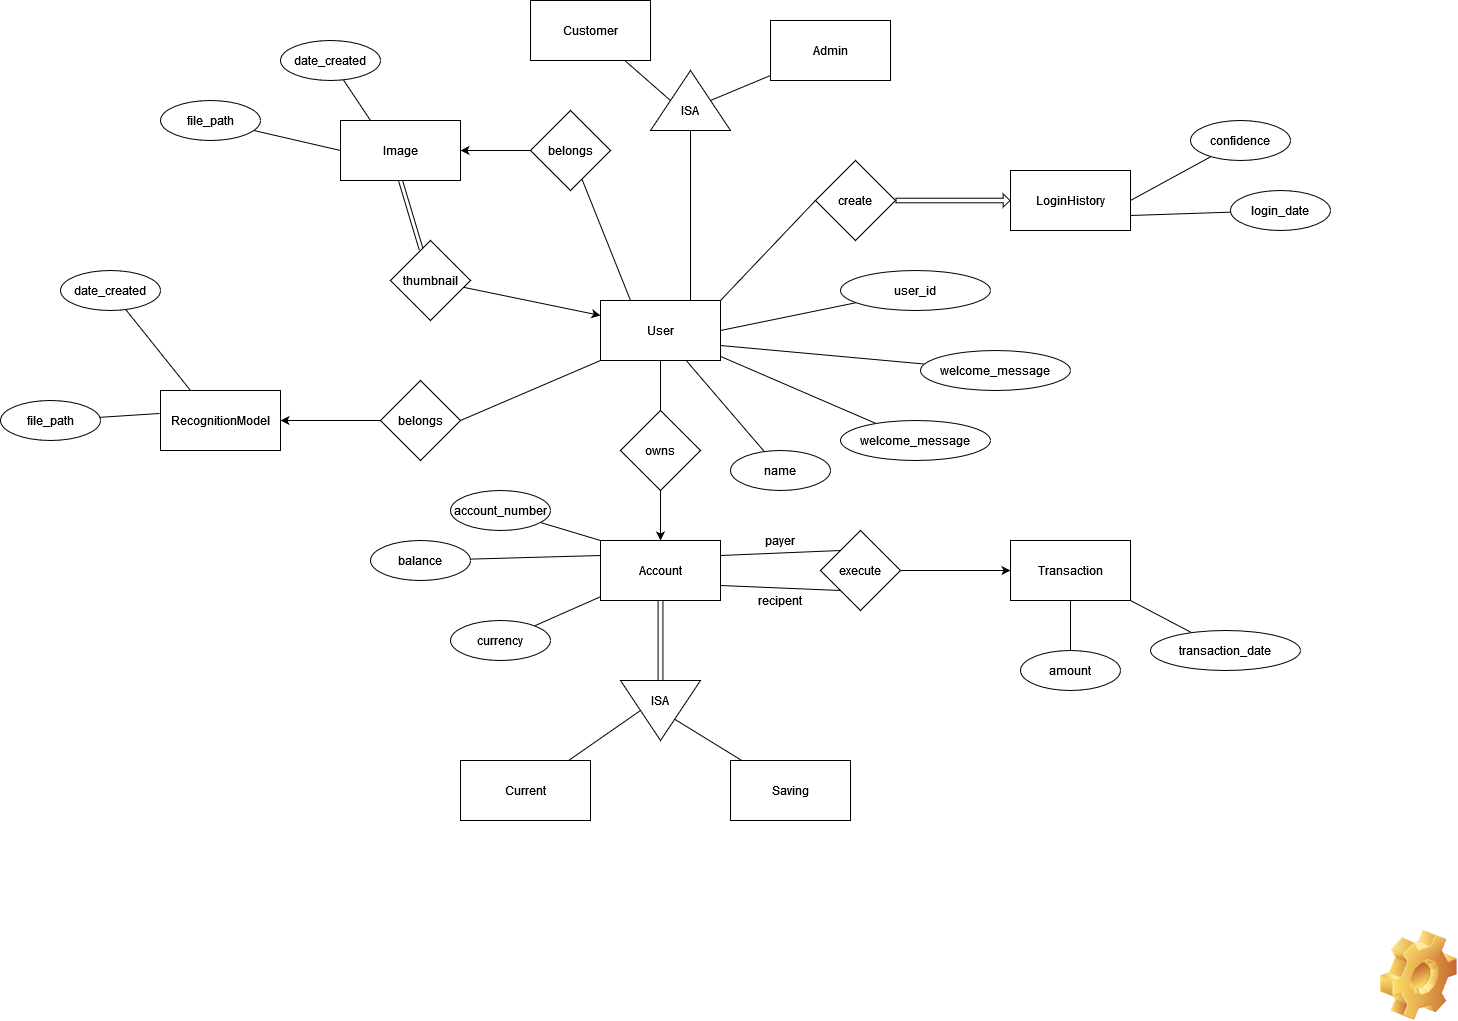

The diagram above was exported from draw.io. Its source (the exported page's mxGraphModel, read from the mxfile embedded in the PNG):
<mxGraphModel dx="2272" dy="780" grid="1" gridSize="10" guides="1" tooltips="1" connect="1" arrows="1" fold="1" page="1" pageScale="1" pageWidth="850" pageHeight="1100" math="0" shadow="0" extFonts="Permanent Marker^https://fonts.googleapis.com/css?family=Permanent+Marker">
  <root>
    <mxCell id="0" />
    <mxCell id="1" parent="0" />
    <mxCell id="C-vyLk0tnHw3VtMMgP7b-1" value="" style="endArrow=none;startArrow=none;endFill=0;startFill=0;entryX=0;entryY=0.5;entryDx=0;entryDy=0;exitX=1;exitY=0;exitDx=0;exitDy=0;" parent="1" source="EaCpGWnDkav1etoi9cf8-12" target="EaCpGWnDkav1etoi9cf8-1" edge="1">
      <mxGeometry width="100" height="100" relative="1" as="geometry">
        <mxPoint x="70" y="370" as="sourcePoint" />
        <mxPoint x="280" y="830" as="targetPoint" />
      </mxGeometry>
    </mxCell>
    <mxCell id="EaCpGWnDkav1etoi9cf8-4" style="edgeStyle=none;rounded=0;orthogonalLoop=1;jettySize=auto;html=1;entryX=0;entryY=0.5;entryDx=0;entryDy=0;startArrow=none;startFill=0;endArrow=block;endFill=0;shape=flexArrow;width=4.571428571428571;endSize=1.9542857142857142;endWidth=7.673469387755103;" edge="1" parent="1" source="EaCpGWnDkav1etoi9cf8-1" target="EaCpGWnDkav1etoi9cf8-13">
      <mxGeometry relative="1" as="geometry" />
    </mxCell>
    <mxCell id="EaCpGWnDkav1etoi9cf8-1" value="create" style="rhombus;whiteSpace=wrap;html=1;" vertex="1" parent="1">
      <mxGeometry x="155" y="200" width="80" height="80" as="geometry" />
    </mxCell>
    <mxCell id="EaCpGWnDkav1etoi9cf8-7" style="edgeStyle=none;rounded=0;orthogonalLoop=1;jettySize=auto;html=1;entryX=1;entryY=0.75;entryDx=0;entryDy=0;startArrow=none;startFill=0;endArrow=none;endFill=0;" edge="1" parent="1" source="EaCpGWnDkav1etoi9cf8-6" target="EaCpGWnDkav1etoi9cf8-13">
      <mxGeometry relative="1" as="geometry" />
    </mxCell>
    <mxCell id="EaCpGWnDkav1etoi9cf8-6" value="login_date" style="ellipse;whiteSpace=wrap;html=1;" vertex="1" parent="1">
      <mxGeometry x="570" y="230" width="100" height="40" as="geometry" />
    </mxCell>
    <mxCell id="EaCpGWnDkav1etoi9cf8-9" style="edgeStyle=none;rounded=0;orthogonalLoop=1;jettySize=auto;html=1;startArrow=none;startFill=0;endArrow=none;endFill=0;" edge="1" parent="1" source="EaCpGWnDkav1etoi9cf8-8" target="EaCpGWnDkav1etoi9cf8-12">
      <mxGeometry relative="1" as="geometry">
        <mxPoint x="-10" y="410" as="targetPoint" />
      </mxGeometry>
    </mxCell>
    <mxCell id="EaCpGWnDkav1etoi9cf8-8" value="name" style="ellipse;whiteSpace=wrap;html=1;" vertex="1" parent="1">
      <mxGeometry x="70" y="490" width="100" height="40" as="geometry" />
    </mxCell>
    <mxCell id="EaCpGWnDkav1etoi9cf8-11" style="edgeStyle=none;rounded=0;orthogonalLoop=1;jettySize=auto;html=1;startArrow=none;startFill=0;endArrow=none;endFill=0;" edge="1" parent="1" source="EaCpGWnDkav1etoi9cf8-10" target="EaCpGWnDkav1etoi9cf8-12">
      <mxGeometry relative="1" as="geometry">
        <mxPoint x="21.039999999999964" y="411.03999999999996" as="targetPoint" />
      </mxGeometry>
    </mxCell>
    <mxCell id="EaCpGWnDkav1etoi9cf8-10" value="welcome_message" style="ellipse;whiteSpace=wrap;html=1;" vertex="1" parent="1">
      <mxGeometry x="180" y="460" width="150" height="40" as="geometry" />
    </mxCell>
    <mxCell id="EaCpGWnDkav1etoi9cf8-86" style="edgeStyle=none;rounded=0;orthogonalLoop=1;jettySize=auto;html=1;entryX=0;entryY=0.5;entryDx=0;entryDy=0;startArrow=none;startFill=0;endArrow=none;endFill=0;strokeWidth=1;exitX=0.75;exitY=0;exitDx=0;exitDy=0;" edge="1" parent="1" source="EaCpGWnDkav1etoi9cf8-12" target="EaCpGWnDkav1etoi9cf8-83">
      <mxGeometry relative="1" as="geometry" />
    </mxCell>
    <mxCell id="EaCpGWnDkav1etoi9cf8-12" value="User" style="rounded=0;whiteSpace=wrap;html=1;" vertex="1" parent="1">
      <mxGeometry x="-60" y="340" width="120" height="60" as="geometry" />
    </mxCell>
    <mxCell id="EaCpGWnDkav1etoi9cf8-13" value="LoginHistory" style="rounded=0;whiteSpace=wrap;html=1;" vertex="1" parent="1">
      <mxGeometry x="350" y="210" width="120" height="60" as="geometry" />
    </mxCell>
    <mxCell id="EaCpGWnDkav1etoi9cf8-39" style="edgeStyle=none;rounded=0;orthogonalLoop=1;jettySize=auto;html=1;startArrow=none;startFill=0;endArrow=none;endFill=0;strokeWidth=1;exitX=1;exitY=0.25;exitDx=0;exitDy=0;entryX=0;entryY=0;entryDx=0;entryDy=0;" edge="1" parent="1" source="EaCpGWnDkav1etoi9cf8-14" target="EaCpGWnDkav1etoi9cf8-28">
      <mxGeometry relative="1" as="geometry" />
    </mxCell>
    <mxCell id="EaCpGWnDkav1etoi9cf8-41" style="edgeStyle=none;rounded=0;orthogonalLoop=1;jettySize=auto;html=1;entryX=0;entryY=1;entryDx=0;entryDy=0;startArrow=none;startFill=0;endArrow=none;endFill=0;strokeWidth=1;exitX=1;exitY=0.75;exitDx=0;exitDy=0;" edge="1" parent="1" source="EaCpGWnDkav1etoi9cf8-14" target="EaCpGWnDkav1etoi9cf8-28">
      <mxGeometry relative="1" as="geometry" />
    </mxCell>
    <mxCell id="EaCpGWnDkav1etoi9cf8-14" value="Account" style="rounded=0;whiteSpace=wrap;html=1;" vertex="1" parent="1">
      <mxGeometry x="-60" y="580" width="120" height="60" as="geometry" />
    </mxCell>
    <mxCell id="EaCpGWnDkav1etoi9cf8-17" style="edgeStyle=none;rounded=0;orthogonalLoop=1;jettySize=auto;html=1;startArrow=none;startFill=0;endArrow=none;endFill=0;" edge="1" parent="1" source="EaCpGWnDkav1etoi9cf8-15" target="EaCpGWnDkav1etoi9cf8-14">
      <mxGeometry relative="1" as="geometry" />
    </mxCell>
    <mxCell id="EaCpGWnDkav1etoi9cf8-15" value="currency" style="ellipse;whiteSpace=wrap;html=1;" vertex="1" parent="1">
      <mxGeometry x="-210" y="660" width="100" height="40" as="geometry" />
    </mxCell>
    <mxCell id="EaCpGWnDkav1etoi9cf8-21" style="edgeStyle=none;rounded=0;orthogonalLoop=1;jettySize=auto;html=1;entryX=0.5;entryY=1;entryDx=0;entryDy=0;startArrow=none;startFill=0;endArrow=none;endFill=0;" edge="1" parent="1" source="EaCpGWnDkav1etoi9cf8-20" target="EaCpGWnDkav1etoi9cf8-12">
      <mxGeometry relative="1" as="geometry" />
    </mxCell>
    <mxCell id="EaCpGWnDkav1etoi9cf8-22" style="edgeStyle=none;rounded=0;orthogonalLoop=1;jettySize=auto;html=1;entryX=0.5;entryY=0;entryDx=0;entryDy=0;startArrow=none;startFill=0;endArrow=classic;endFill=1;" edge="1" parent="1" source="EaCpGWnDkav1etoi9cf8-20" target="EaCpGWnDkav1etoi9cf8-14">
      <mxGeometry relative="1" as="geometry" />
    </mxCell>
    <mxCell id="EaCpGWnDkav1etoi9cf8-20" value="owns" style="rhombus;whiteSpace=wrap;html=1;" vertex="1" parent="1">
      <mxGeometry x="-40" y="450" width="80" height="80" as="geometry" />
    </mxCell>
    <mxCell id="EaCpGWnDkav1etoi9cf8-24" style="edgeStyle=none;rounded=0;orthogonalLoop=1;jettySize=auto;html=1;startArrow=none;startFill=0;endArrow=none;endFill=0;strokeWidth=1;entryX=0;entryY=0.25;entryDx=0;entryDy=0;" edge="1" parent="1" source="EaCpGWnDkav1etoi9cf8-23" target="EaCpGWnDkav1etoi9cf8-14">
      <mxGeometry relative="1" as="geometry" />
    </mxCell>
    <mxCell id="EaCpGWnDkav1etoi9cf8-23" value="balance" style="ellipse;whiteSpace=wrap;html=1;" vertex="1" parent="1">
      <mxGeometry x="-290" y="580" width="100" height="40" as="geometry" />
    </mxCell>
    <mxCell id="EaCpGWnDkav1etoi9cf8-26" style="edgeStyle=none;rounded=0;orthogonalLoop=1;jettySize=auto;html=1;entryX=0;entryY=0;entryDx=0;entryDy=0;startArrow=none;startFill=0;endArrow=none;endFill=0;strokeWidth=1;" edge="1" parent="1" source="EaCpGWnDkav1etoi9cf8-25" target="EaCpGWnDkav1etoi9cf8-14">
      <mxGeometry relative="1" as="geometry" />
    </mxCell>
    <mxCell id="EaCpGWnDkav1etoi9cf8-25" value="account_number" style="ellipse;whiteSpace=wrap;html=1;" vertex="1" parent="1">
      <mxGeometry x="-210" y="530" width="100" height="40" as="geometry" />
    </mxCell>
    <mxCell id="EaCpGWnDkav1etoi9cf8-27" value="Transaction" style="rounded=0;whiteSpace=wrap;html=1;" vertex="1" parent="1">
      <mxGeometry x="350" y="580" width="120" height="60" as="geometry" />
    </mxCell>
    <mxCell id="EaCpGWnDkav1etoi9cf8-40" style="edgeStyle=none;rounded=0;orthogonalLoop=1;jettySize=auto;html=1;entryX=0;entryY=0.5;entryDx=0;entryDy=0;startArrow=none;startFill=0;endArrow=classic;endFill=1;strokeWidth=1;" edge="1" parent="1" source="EaCpGWnDkav1etoi9cf8-28" target="EaCpGWnDkav1etoi9cf8-27">
      <mxGeometry relative="1" as="geometry" />
    </mxCell>
    <mxCell id="EaCpGWnDkav1etoi9cf8-28" value="execute" style="rhombus;whiteSpace=wrap;html=1;" vertex="1" parent="1">
      <mxGeometry x="160" y="570" width="80" height="80" as="geometry" />
    </mxCell>
    <mxCell id="EaCpGWnDkav1etoi9cf8-30" style="edgeStyle=none;rounded=0;orthogonalLoop=1;jettySize=auto;html=1;entryX=0.5;entryY=1;entryDx=0;entryDy=0;startArrow=none;startFill=0;endArrow=none;endFill=0;strokeWidth=1;shape=link;width=4.857142857142858;" edge="1" parent="1" source="EaCpGWnDkav1etoi9cf8-29" target="EaCpGWnDkav1etoi9cf8-14">
      <mxGeometry relative="1" as="geometry" />
    </mxCell>
    <mxCell id="EaCpGWnDkav1etoi9cf8-32" value="" style="group;strokeWidth=0;strokeColor=none;" vertex="1" connectable="0" parent="1">
      <mxGeometry x="-40" y="720" width="80" height="60" as="geometry" />
    </mxCell>
    <mxCell id="EaCpGWnDkav1etoi9cf8-76" value="" style="group" vertex="1" connectable="0" parent="EaCpGWnDkav1etoi9cf8-32">
      <mxGeometry y="-3.552713678800501e-15" width="80" height="60" as="geometry" />
    </mxCell>
    <mxCell id="EaCpGWnDkav1etoi9cf8-29" value="" style="triangle;whiteSpace=wrap;html=1;rotation=90;direction=east;" vertex="1" parent="EaCpGWnDkav1etoi9cf8-76">
      <mxGeometry x="10" y="-9.999999999999996" width="60" height="80" as="geometry" />
    </mxCell>
    <mxCell id="EaCpGWnDkav1etoi9cf8-31" value="ISA" style="text;html=1;strokeColor=none;fillColor=none;align=center;verticalAlign=middle;whiteSpace=wrap;rounded=0;" vertex="1" parent="EaCpGWnDkav1etoi9cf8-76">
      <mxGeometry x="20" y="10.000000000000004" width="40" height="20" as="geometry" />
    </mxCell>
    <mxCell id="EaCpGWnDkav1etoi9cf8-35" style="edgeStyle=none;rounded=0;orthogonalLoop=1;jettySize=auto;html=1;entryX=0.5;entryY=1;entryDx=0;entryDy=0;startArrow=none;startFill=0;endArrow=none;endFill=0;strokeWidth=1;" edge="1" parent="1" source="EaCpGWnDkav1etoi9cf8-33" target="EaCpGWnDkav1etoi9cf8-29">
      <mxGeometry relative="1" as="geometry" />
    </mxCell>
    <mxCell id="EaCpGWnDkav1etoi9cf8-33" value="Current" style="rounded=0;whiteSpace=wrap;html=1;" vertex="1" parent="1">
      <mxGeometry x="-200" y="800" width="130" height="60" as="geometry" />
    </mxCell>
    <mxCell id="EaCpGWnDkav1etoi9cf8-36" style="edgeStyle=none;rounded=0;orthogonalLoop=1;jettySize=auto;html=1;startArrow=none;startFill=0;endArrow=none;endFill=0;strokeWidth=1;" edge="1" parent="1" source="EaCpGWnDkav1etoi9cf8-34" target="EaCpGWnDkav1etoi9cf8-29">
      <mxGeometry relative="1" as="geometry" />
    </mxCell>
    <mxCell id="EaCpGWnDkav1etoi9cf8-34" value="Saving" style="rounded=0;whiteSpace=wrap;html=1;" vertex="1" parent="1">
      <mxGeometry x="70" y="800" width="120" height="60" as="geometry" />
    </mxCell>
    <mxCell id="EaCpGWnDkav1etoi9cf8-42" value="payer" style="text;html=1;strokeColor=none;fillColor=none;align=center;verticalAlign=middle;whiteSpace=wrap;rounded=0;" vertex="1" parent="1">
      <mxGeometry x="100" y="570" width="40" height="20" as="geometry" />
    </mxCell>
    <mxCell id="EaCpGWnDkav1etoi9cf8-43" value="recipent" style="text;html=1;strokeColor=none;fillColor=none;align=center;verticalAlign=middle;whiteSpace=wrap;rounded=0;" vertex="1" parent="1">
      <mxGeometry x="85" y="630" width="70" height="20" as="geometry" />
    </mxCell>
    <mxCell id="EaCpGWnDkav1etoi9cf8-48" style="edgeStyle=none;rounded=0;orthogonalLoop=1;jettySize=auto;html=1;entryX=0.5;entryY=1;entryDx=0;entryDy=0;startArrow=none;startFill=0;endArrow=none;endFill=0;strokeWidth=1;" edge="1" parent="1" source="EaCpGWnDkav1etoi9cf8-47" target="EaCpGWnDkav1etoi9cf8-27">
      <mxGeometry relative="1" as="geometry" />
    </mxCell>
    <mxCell id="EaCpGWnDkav1etoi9cf8-47" value="amount" style="ellipse;whiteSpace=wrap;html=1;" vertex="1" parent="1">
      <mxGeometry x="360" y="690" width="100" height="40" as="geometry" />
    </mxCell>
    <mxCell id="EaCpGWnDkav1etoi9cf8-50" style="edgeStyle=none;rounded=0;orthogonalLoop=1;jettySize=auto;html=1;entryX=1;entryY=1;entryDx=0;entryDy=0;startArrow=none;startFill=0;endArrow=none;endFill=0;strokeWidth=1;" edge="1" parent="1" source="EaCpGWnDkav1etoi9cf8-49" target="EaCpGWnDkav1etoi9cf8-27">
      <mxGeometry relative="1" as="geometry" />
    </mxCell>
    <mxCell id="EaCpGWnDkav1etoi9cf8-49" value="transaction_date" style="ellipse;whiteSpace=wrap;html=1;" vertex="1" parent="1">
      <mxGeometry x="490" y="670" width="150" height="40" as="geometry" />
    </mxCell>
    <mxCell id="EaCpGWnDkav1etoi9cf8-54" value="Image" style="rounded=0;whiteSpace=wrap;html=1;" vertex="1" parent="1">
      <mxGeometry x="-320" y="160" width="120" height="60" as="geometry" />
    </mxCell>
    <mxCell id="EaCpGWnDkav1etoi9cf8-56" style="edgeStyle=none;rounded=0;orthogonalLoop=1;jettySize=auto;html=1;entryX=1;entryY=0.5;entryDx=0;entryDy=0;startArrow=none;startFill=0;endArrow=classic;endFill=1;strokeWidth=1;" edge="1" parent="1" source="EaCpGWnDkav1etoi9cf8-55" target="EaCpGWnDkav1etoi9cf8-54">
      <mxGeometry relative="1" as="geometry" />
    </mxCell>
    <mxCell id="EaCpGWnDkav1etoi9cf8-57" style="edgeStyle=none;rounded=0;orthogonalLoop=1;jettySize=auto;html=1;entryX=0.25;entryY=0;entryDx=0;entryDy=0;startArrow=none;startFill=0;endArrow=none;endFill=0;strokeWidth=1;" edge="1" parent="1" source="EaCpGWnDkav1etoi9cf8-55" target="EaCpGWnDkav1etoi9cf8-12">
      <mxGeometry relative="1" as="geometry" />
    </mxCell>
    <mxCell id="EaCpGWnDkav1etoi9cf8-55" value="belongs" style="rhombus;whiteSpace=wrap;html=1;" vertex="1" parent="1">
      <mxGeometry x="-130" y="150" width="80" height="80" as="geometry" />
    </mxCell>
    <mxCell id="EaCpGWnDkav1etoi9cf8-59" style="edgeStyle=none;rounded=0;orthogonalLoop=1;jettySize=auto;html=1;entryX=0;entryY=0.5;entryDx=0;entryDy=0;startArrow=none;startFill=0;endArrow=none;endFill=0;strokeWidth=1;" edge="1" parent="1" source="EaCpGWnDkav1etoi9cf8-58" target="EaCpGWnDkav1etoi9cf8-54">
      <mxGeometry relative="1" as="geometry" />
    </mxCell>
    <mxCell id="EaCpGWnDkav1etoi9cf8-58" value="file_path" style="ellipse;whiteSpace=wrap;html=1;" vertex="1" parent="1">
      <mxGeometry x="-500" y="140" width="100" height="40" as="geometry" />
    </mxCell>
    <mxCell id="EaCpGWnDkav1etoi9cf8-60" value="RecognitionModel" style="rounded=0;whiteSpace=wrap;html=1;" vertex="1" parent="1">
      <mxGeometry x="-500" y="430" width="120" height="60" as="geometry" />
    </mxCell>
    <mxCell id="EaCpGWnDkav1etoi9cf8-64" style="edgeStyle=none;rounded=0;orthogonalLoop=1;jettySize=auto;html=1;entryX=1;entryY=0.5;entryDx=0;entryDy=0;startArrow=none;startFill=0;endArrow=classic;endFill=1;strokeWidth=1;" edge="1" parent="1" source="EaCpGWnDkav1etoi9cf8-61" target="EaCpGWnDkav1etoi9cf8-60">
      <mxGeometry relative="1" as="geometry" />
    </mxCell>
    <mxCell id="EaCpGWnDkav1etoi9cf8-65" style="edgeStyle=none;rounded=0;orthogonalLoop=1;jettySize=auto;html=1;entryX=0;entryY=1;entryDx=0;entryDy=0;startArrow=none;startFill=0;endArrow=none;endFill=0;strokeWidth=1;exitX=1;exitY=0.5;exitDx=0;exitDy=0;" edge="1" parent="1" source="EaCpGWnDkav1etoi9cf8-61" target="EaCpGWnDkav1etoi9cf8-12">
      <mxGeometry relative="1" as="geometry" />
    </mxCell>
    <mxCell id="EaCpGWnDkav1etoi9cf8-61" value="belongs" style="rhombus;whiteSpace=wrap;html=1;" vertex="1" parent="1">
      <mxGeometry x="-280" y="420" width="80" height="80" as="geometry" />
    </mxCell>
    <mxCell id="EaCpGWnDkav1etoi9cf8-63" style="edgeStyle=none;rounded=0;orthogonalLoop=1;jettySize=auto;html=1;entryX=-0.008;entryY=0.383;entryDx=0;entryDy=0;entryPerimeter=0;startArrow=none;startFill=0;endArrow=none;endFill=0;strokeWidth=1;" edge="1" parent="1" source="EaCpGWnDkav1etoi9cf8-62" target="EaCpGWnDkav1etoi9cf8-60">
      <mxGeometry relative="1" as="geometry" />
    </mxCell>
    <mxCell id="EaCpGWnDkav1etoi9cf8-62" value="file_path" style="ellipse;whiteSpace=wrap;html=1;" vertex="1" parent="1">
      <mxGeometry x="-660" y="440" width="100" height="40" as="geometry" />
    </mxCell>
    <mxCell id="EaCpGWnDkav1etoi9cf8-69" style="edgeStyle=none;rounded=0;orthogonalLoop=1;jettySize=auto;html=1;entryX=0.25;entryY=0;entryDx=0;entryDy=0;startArrow=none;startFill=0;endArrow=none;endFill=0;strokeWidth=1;" edge="1" parent="1" source="EaCpGWnDkav1etoi9cf8-68" target="EaCpGWnDkav1etoi9cf8-54">
      <mxGeometry relative="1" as="geometry" />
    </mxCell>
    <mxCell id="EaCpGWnDkav1etoi9cf8-68" value="date_created" style="ellipse;whiteSpace=wrap;html=1;" vertex="1" parent="1">
      <mxGeometry x="-380" y="80" width="100" height="40" as="geometry" />
    </mxCell>
    <mxCell id="EaCpGWnDkav1etoi9cf8-71" style="edgeStyle=none;rounded=0;orthogonalLoop=1;jettySize=auto;html=1;entryX=0.25;entryY=0;entryDx=0;entryDy=0;startArrow=none;startFill=0;endArrow=none;endFill=0;strokeWidth=1;" edge="1" parent="1" source="EaCpGWnDkav1etoi9cf8-70" target="EaCpGWnDkav1etoi9cf8-60">
      <mxGeometry relative="1" as="geometry" />
    </mxCell>
    <mxCell id="EaCpGWnDkav1etoi9cf8-70" value="date_created" style="ellipse;whiteSpace=wrap;html=1;" vertex="1" parent="1">
      <mxGeometry x="-600" y="310" width="100" height="40" as="geometry" />
    </mxCell>
    <mxCell id="EaCpGWnDkav1etoi9cf8-73" style="edgeStyle=none;rounded=0;orthogonalLoop=1;jettySize=auto;html=1;startArrow=none;startFill=0;endArrow=none;endFill=0;strokeWidth=1;entryX=1;entryY=0.5;entryDx=0;entryDy=0;" edge="1" parent="1" source="EaCpGWnDkav1etoi9cf8-72" target="EaCpGWnDkav1etoi9cf8-13">
      <mxGeometry relative="1" as="geometry" />
    </mxCell>
    <mxCell id="EaCpGWnDkav1etoi9cf8-72" value="confidence" style="ellipse;whiteSpace=wrap;html=1;" vertex="1" parent="1">
      <mxGeometry x="530" y="160" width="100" height="40" as="geometry" />
    </mxCell>
    <mxCell id="EaCpGWnDkav1etoi9cf8-77" value="" style="shape=image;html=1;verticalLabelPosition=bottom;verticalAlign=top;imageAspect=1;aspect=fixed;image=img/clipart/Gear_128x128.png;strokeColor=default;strokeWidth=0;" vertex="1" parent="1">
      <mxGeometry x="720" y="970" width="76.72" height="90" as="geometry" />
    </mxCell>
    <mxCell id="EaCpGWnDkav1etoi9cf8-79" style="edgeStyle=none;rounded=0;orthogonalLoop=1;jettySize=auto;html=1;entryX=0;entryY=0.25;entryDx=0;entryDy=0;startArrow=none;startFill=0;endArrow=classic;endFill=1;strokeWidth=1;" edge="1" parent="1" source="EaCpGWnDkav1etoi9cf8-78" target="EaCpGWnDkav1etoi9cf8-12">
      <mxGeometry relative="1" as="geometry" />
    </mxCell>
    <mxCell id="EaCpGWnDkav1etoi9cf8-80" style="edgeStyle=none;rounded=0;orthogonalLoop=1;jettySize=auto;html=1;entryX=0.5;entryY=1;entryDx=0;entryDy=0;startArrow=none;startFill=0;endArrow=classic;endFill=1;strokeWidth=1;shape=link;" edge="1" parent="1" source="EaCpGWnDkav1etoi9cf8-78" target="EaCpGWnDkav1etoi9cf8-54">
      <mxGeometry relative="1" as="geometry" />
    </mxCell>
    <mxCell id="EaCpGWnDkav1etoi9cf8-78" value="thumbnail" style="rhombus;whiteSpace=wrap;html=1;" vertex="1" parent="1">
      <mxGeometry x="-270" y="280" width="80" height="80" as="geometry" />
    </mxCell>
    <mxCell id="EaCpGWnDkav1etoi9cf8-81" value="" style="group;strokeWidth=0;strokeColor=none;rotation=-180;" vertex="1" connectable="0" parent="1">
      <mxGeometry x="-10" y="110" width="80" height="60" as="geometry" />
    </mxCell>
    <mxCell id="EaCpGWnDkav1etoi9cf8-82" value="" style="group;rotation=-180;" vertex="1" connectable="0" parent="EaCpGWnDkav1etoi9cf8-81">
      <mxGeometry width="80" height="60" as="geometry" />
    </mxCell>
    <mxCell id="EaCpGWnDkav1etoi9cf8-83" value="" style="triangle;whiteSpace=wrap;html=1;rotation=-90;direction=east;" vertex="1" parent="EaCpGWnDkav1etoi9cf8-82">
      <mxGeometry x="10" y="-10" width="60" height="80" as="geometry" />
    </mxCell>
    <mxCell id="EaCpGWnDkav1etoi9cf8-84" value="ISA" style="text;html=1;strokeColor=none;fillColor=none;align=center;verticalAlign=middle;whiteSpace=wrap;rounded=0;rotation=0;" vertex="1" parent="EaCpGWnDkav1etoi9cf8-82">
      <mxGeometry x="20" y="30" width="40" height="20" as="geometry" />
    </mxCell>
    <mxCell id="EaCpGWnDkav1etoi9cf8-89" style="edgeStyle=none;rounded=0;orthogonalLoop=1;jettySize=auto;html=1;entryX=0;entryY=0;entryDx=0;entryDy=0;startArrow=none;startFill=0;endArrow=none;endFill=0;strokeWidth=1;" edge="1" parent="1" source="EaCpGWnDkav1etoi9cf8-87" target="EaCpGWnDkav1etoi9cf8-84">
      <mxGeometry relative="1" as="geometry" />
    </mxCell>
    <mxCell id="EaCpGWnDkav1etoi9cf8-87" value="Customer" style="rounded=0;whiteSpace=wrap;html=1;" vertex="1" parent="1">
      <mxGeometry x="-130" y="40" width="120" height="60" as="geometry" />
    </mxCell>
    <mxCell id="EaCpGWnDkav1etoi9cf8-90" style="edgeStyle=none;rounded=0;orthogonalLoop=1;jettySize=auto;html=1;startArrow=none;startFill=0;endArrow=none;endFill=0;strokeWidth=1;entryX=0.5;entryY=1;entryDx=0;entryDy=0;" edge="1" parent="1" source="EaCpGWnDkav1etoi9cf8-88" target="EaCpGWnDkav1etoi9cf8-83">
      <mxGeometry relative="1" as="geometry">
        <mxPoint x="160" y="140" as="targetPoint" />
      </mxGeometry>
    </mxCell>
    <mxCell id="EaCpGWnDkav1etoi9cf8-88" value="Admin" style="rounded=0;whiteSpace=wrap;html=1;" vertex="1" parent="1">
      <mxGeometry x="110" y="60" width="120" height="60" as="geometry" />
    </mxCell>
    <mxCell id="EaCpGWnDkav1etoi9cf8-95" style="edgeStyle=none;rounded=0;orthogonalLoop=1;jettySize=auto;html=1;entryX=1;entryY=0.5;entryDx=0;entryDy=0;startArrow=none;startFill=0;endArrow=none;endFill=0;strokeWidth=1;" edge="1" parent="1" source="EaCpGWnDkav1etoi9cf8-94" target="EaCpGWnDkav1etoi9cf8-12">
      <mxGeometry relative="1" as="geometry" />
    </mxCell>
    <mxCell id="EaCpGWnDkav1etoi9cf8-94" value="user_id" style="ellipse;whiteSpace=wrap;html=1;" vertex="1" parent="1">
      <mxGeometry x="180" y="310" width="150" height="40" as="geometry" />
    </mxCell>
    <mxCell id="EaCpGWnDkav1etoi9cf8-97" style="edgeStyle=none;rounded=0;orthogonalLoop=1;jettySize=auto;html=1;entryX=1;entryY=0.75;entryDx=0;entryDy=0;startArrow=none;startFill=0;endArrow=none;endFill=0;strokeWidth=1;" edge="1" parent="1" source="EaCpGWnDkav1etoi9cf8-96" target="EaCpGWnDkav1etoi9cf8-12">
      <mxGeometry relative="1" as="geometry" />
    </mxCell>
    <mxCell id="EaCpGWnDkav1etoi9cf8-96" value="welcome_message" style="ellipse;whiteSpace=wrap;html=1;" vertex="1" parent="1">
      <mxGeometry x="260" y="390" width="150" height="40" as="geometry" />
    </mxCell>
  </root>
</mxGraphModel>